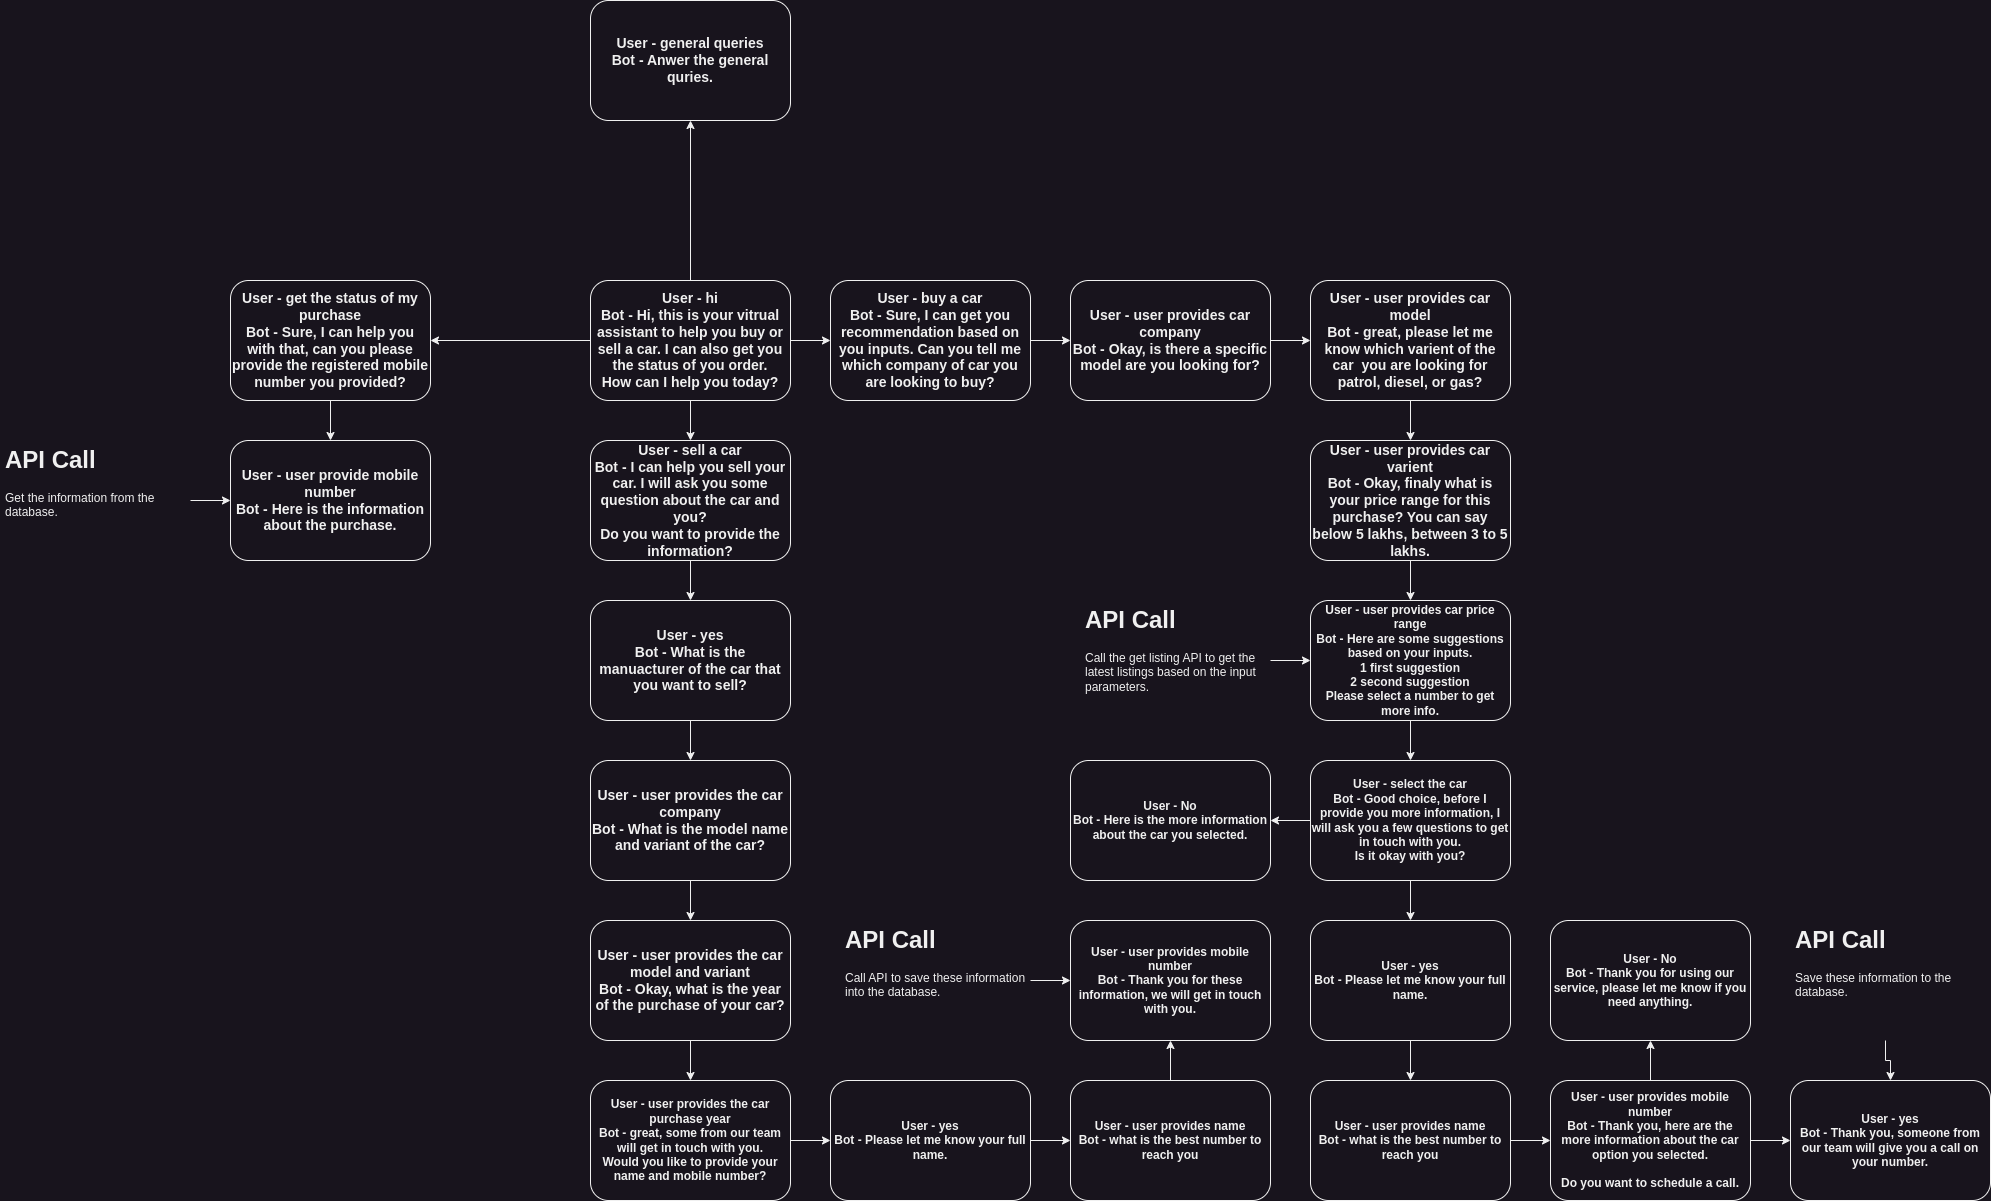

The diagram above was exported from draw.io. Its source (the exported page's mxGraphModel, read from the mxfile embedded in the PNG):
<mxGraphModel dx="1947" dy="1692" grid="1" gridSize="10" guides="1" tooltips="1" connect="1" arrows="1" fold="1" page="1" pageScale="1" pageWidth="827" pageHeight="1169" math="0" shadow="0">
  <root>
    <mxCell id="0" />
    <mxCell id="1" parent="0" />
    <mxCell id="mabKHqCAzxkNhyvPXsgx-4" value="" style="edgeStyle=orthogonalEdgeStyle;rounded=0;orthogonalLoop=1;jettySize=auto;html=1;" parent="1" source="mabKHqCAzxkNhyvPXsgx-1" target="mabKHqCAzxkNhyvPXsgx-3" edge="1">
      <mxGeometry relative="1" as="geometry" />
    </mxCell>
    <mxCell id="eGzTbKaTsQihf1F2vK01-3" value="" style="edgeStyle=orthogonalEdgeStyle;rounded=0;orthogonalLoop=1;jettySize=auto;html=1;" edge="1" parent="1" source="mabKHqCAzxkNhyvPXsgx-1" target="eGzTbKaTsQihf1F2vK01-2">
      <mxGeometry relative="1" as="geometry" />
    </mxCell>
    <mxCell id="eGzTbKaTsQihf1F2vK01-25" style="edgeStyle=orthogonalEdgeStyle;rounded=0;orthogonalLoop=1;jettySize=auto;html=1;" edge="1" parent="1" source="mabKHqCAzxkNhyvPXsgx-1" target="eGzTbKaTsQihf1F2vK01-24">
      <mxGeometry relative="1" as="geometry" />
    </mxCell>
    <mxCell id="eGzTbKaTsQihf1F2vK01-31" style="edgeStyle=orthogonalEdgeStyle;rounded=0;orthogonalLoop=1;jettySize=auto;html=1;entryX=0.5;entryY=1;entryDx=0;entryDy=0;" edge="1" parent="1" source="mabKHqCAzxkNhyvPXsgx-1" target="eGzTbKaTsQihf1F2vK01-30">
      <mxGeometry relative="1" as="geometry" />
    </mxCell>
    <mxCell id="mabKHqCAzxkNhyvPXsgx-1" value="&lt;b&gt;&lt;font style=&quot;font-size: 14px;&quot;&gt;User - hi&lt;br&gt;Bot - Hi, this is your vitrual assistant to help you buy or sell a car. I can also get you the status of you order.&lt;br&gt;How can I help you today?&lt;/font&gt;&lt;/b&gt;" style="rounded=1;whiteSpace=wrap;html=1;" parent="1" vertex="1">
      <mxGeometry x="120" y="120" width="200" height="120" as="geometry" />
    </mxCell>
    <mxCell id="mabKHqCAzxkNhyvPXsgx-6" value="" style="edgeStyle=orthogonalEdgeStyle;rounded=0;orthogonalLoop=1;jettySize=auto;html=1;" parent="1" source="mabKHqCAzxkNhyvPXsgx-3" target="mabKHqCAzxkNhyvPXsgx-5" edge="1">
      <mxGeometry relative="1" as="geometry" />
    </mxCell>
    <mxCell id="mabKHqCAzxkNhyvPXsgx-3" value="&lt;b&gt;&lt;font style=&quot;font-size: 14px;&quot;&gt;User - buy a car&lt;br&gt;Bot - Sure, I can get you recommendation based on you inputs. Can you tell me which company of car you are looking to buy?&lt;/font&gt;&lt;/b&gt;" style="rounded=1;whiteSpace=wrap;html=1;" parent="1" vertex="1">
      <mxGeometry x="360" y="120" width="200" height="120" as="geometry" />
    </mxCell>
    <mxCell id="mabKHqCAzxkNhyvPXsgx-8" value="" style="edgeStyle=orthogonalEdgeStyle;rounded=0;orthogonalLoop=1;jettySize=auto;html=1;" parent="1" source="mabKHqCAzxkNhyvPXsgx-5" target="mabKHqCAzxkNhyvPXsgx-7" edge="1">
      <mxGeometry relative="1" as="geometry" />
    </mxCell>
    <mxCell id="mabKHqCAzxkNhyvPXsgx-5" value="&lt;b&gt;&lt;font style=&quot;font-size: 14px;&quot;&gt;User - user provides car company&lt;br&gt;Bot - Okay, is there a specific model are you looking for?&lt;/font&gt;&lt;/b&gt;" style="rounded=1;whiteSpace=wrap;html=1;" parent="1" vertex="1">
      <mxGeometry x="600" y="120" width="200" height="120" as="geometry" />
    </mxCell>
    <mxCell id="mabKHqCAzxkNhyvPXsgx-10" value="" style="edgeStyle=orthogonalEdgeStyle;rounded=0;orthogonalLoop=1;jettySize=auto;html=1;" parent="1" source="mabKHqCAzxkNhyvPXsgx-7" target="mabKHqCAzxkNhyvPXsgx-9" edge="1">
      <mxGeometry relative="1" as="geometry" />
    </mxCell>
    <mxCell id="mabKHqCAzxkNhyvPXsgx-7" value="&lt;b&gt;&lt;font style=&quot;font-size: 14px;&quot;&gt;User - user provides car model&lt;br&gt;Bot - great, please let me know which varient of the car&amp;nbsp; you are looking for patrol, diesel, or gas?&lt;/font&gt;&lt;/b&gt;" style="rounded=1;whiteSpace=wrap;html=1;" parent="1" vertex="1">
      <mxGeometry x="840" y="120" width="200" height="120" as="geometry" />
    </mxCell>
    <mxCell id="mabKHqCAzxkNhyvPXsgx-12" value="" style="edgeStyle=orthogonalEdgeStyle;rounded=0;orthogonalLoop=1;jettySize=auto;html=1;" parent="1" source="mabKHqCAzxkNhyvPXsgx-9" target="mabKHqCAzxkNhyvPXsgx-11" edge="1">
      <mxGeometry relative="1" as="geometry" />
    </mxCell>
    <mxCell id="mabKHqCAzxkNhyvPXsgx-9" value="&lt;b&gt;&lt;font style=&quot;font-size: 14px;&quot;&gt;User - user provides car varient&lt;br&gt;Bot - Okay, finaly what is your price range for this purchase? You can say below 5 lakhs, between 3 to 5 lakhs.&lt;/font&gt;&lt;/b&gt;" style="rounded=1;whiteSpace=wrap;html=1;" parent="1" vertex="1">
      <mxGeometry x="840" y="280" width="200" height="120" as="geometry" />
    </mxCell>
    <mxCell id="mabKHqCAzxkNhyvPXsgx-14" value="" style="edgeStyle=orthogonalEdgeStyle;rounded=0;orthogonalLoop=1;jettySize=auto;html=1;" parent="1" source="mabKHqCAzxkNhyvPXsgx-11" target="mabKHqCAzxkNhyvPXsgx-13" edge="1">
      <mxGeometry relative="1" as="geometry" />
    </mxCell>
    <mxCell id="mabKHqCAzxkNhyvPXsgx-11" value="&lt;b&gt;&lt;font style=&quot;&quot;&gt;&lt;font style=&quot;font-size: 12px;&quot;&gt;User - user provides car price range&lt;br&gt;Bot - Here are some suggestions based on your inputs.&lt;br&gt;1 first suggestion&lt;br&gt;2 second suggestion&lt;br&gt;Please select a number to get more info.&lt;/font&gt;&lt;br&gt;&lt;/font&gt;&lt;/b&gt;" style="rounded=1;whiteSpace=wrap;html=1;" parent="1" vertex="1">
      <mxGeometry x="840" y="440" width="200" height="120" as="geometry" />
    </mxCell>
    <mxCell id="mabKHqCAzxkNhyvPXsgx-17" value="" style="edgeStyle=orthogonalEdgeStyle;rounded=0;orthogonalLoop=1;jettySize=auto;html=1;" parent="1" source="mabKHqCAzxkNhyvPXsgx-13" target="mabKHqCAzxkNhyvPXsgx-16" edge="1">
      <mxGeometry relative="1" as="geometry" />
    </mxCell>
    <mxCell id="mabKHqCAzxkNhyvPXsgx-19" value="" style="edgeStyle=orthogonalEdgeStyle;rounded=0;orthogonalLoop=1;jettySize=auto;html=1;" parent="1" source="mabKHqCAzxkNhyvPXsgx-13" target="mabKHqCAzxkNhyvPXsgx-15" edge="1">
      <mxGeometry relative="1" as="geometry" />
    </mxCell>
    <mxCell id="mabKHqCAzxkNhyvPXsgx-13" value="&lt;b&gt;&lt;font style=&quot;&quot;&gt;&lt;font style=&quot;font-size: 12px;&quot;&gt;User - select the car&lt;br&gt;Bot - Good choice, before I provide you more information, I will ask you a few questions to get in touch with you.&lt;br&gt;&lt;/font&gt;Is it okay with you?&lt;br&gt;&lt;/font&gt;&lt;/b&gt;" style="rounded=1;whiteSpace=wrap;html=1;" parent="1" vertex="1">
      <mxGeometry x="840" y="600" width="200" height="120" as="geometry" />
    </mxCell>
    <mxCell id="mabKHqCAzxkNhyvPXsgx-21" value="" style="edgeStyle=orthogonalEdgeStyle;rounded=0;orthogonalLoop=1;jettySize=auto;html=1;" parent="1" source="mabKHqCAzxkNhyvPXsgx-15" target="mabKHqCAzxkNhyvPXsgx-20" edge="1">
      <mxGeometry relative="1" as="geometry" />
    </mxCell>
    <mxCell id="mabKHqCAzxkNhyvPXsgx-15" value="&lt;b&gt;&lt;font style=&quot;&quot;&gt;&lt;font style=&quot;font-size: 12px;&quot;&gt;User - yes&lt;br&gt;Bot - Please let me know your full name.&lt;/font&gt;&lt;br&gt;&lt;/font&gt;&lt;/b&gt;" style="rounded=1;whiteSpace=wrap;html=1;" parent="1" vertex="1">
      <mxGeometry x="840" y="760" width="200" height="120" as="geometry" />
    </mxCell>
    <mxCell id="mabKHqCAzxkNhyvPXsgx-16" value="&lt;b&gt;&lt;font style=&quot;&quot;&gt;&lt;font style=&quot;font-size: 12px;&quot;&gt;User - No&lt;br&gt;Bot - Here is the more information about the car you selected.&lt;/font&gt;&lt;br&gt;&lt;/font&gt;&lt;/b&gt;" style="rounded=1;whiteSpace=wrap;html=1;" parent="1" vertex="1">
      <mxGeometry x="600" y="600" width="200" height="120" as="geometry" />
    </mxCell>
    <mxCell id="mabKHqCAzxkNhyvPXsgx-26" value="" style="edgeStyle=orthogonalEdgeStyle;rounded=0;orthogonalLoop=1;jettySize=auto;html=1;" parent="1" source="mabKHqCAzxkNhyvPXsgx-20" target="mabKHqCAzxkNhyvPXsgx-25" edge="1">
      <mxGeometry relative="1" as="geometry" />
    </mxCell>
    <mxCell id="mabKHqCAzxkNhyvPXsgx-20" value="&lt;b&gt;&lt;font style=&quot;&quot;&gt;&lt;font style=&quot;font-size: 12px;&quot;&gt;User - user provides name&lt;br&gt;Bot - what is the best number to reach you&lt;/font&gt;&lt;br&gt;&lt;/font&gt;&lt;/b&gt;" style="rounded=1;whiteSpace=wrap;html=1;" parent="1" vertex="1">
      <mxGeometry x="840" y="920" width="200" height="120" as="geometry" />
    </mxCell>
    <mxCell id="mabKHqCAzxkNhyvPXsgx-24" value="" style="edgeStyle=orthogonalEdgeStyle;rounded=0;orthogonalLoop=1;jettySize=auto;html=1;" parent="1" source="mabKHqCAzxkNhyvPXsgx-23" target="mabKHqCAzxkNhyvPXsgx-11" edge="1">
      <mxGeometry relative="1" as="geometry" />
    </mxCell>
    <mxCell id="mabKHqCAzxkNhyvPXsgx-23" value="&lt;h1&gt;API Call&lt;/h1&gt;&lt;p&gt;Call the get listing API to get the latest listings based on the input parameters.&lt;/p&gt;" style="text;html=1;strokeColor=none;fillColor=none;spacing=5;spacingTop=-20;whiteSpace=wrap;overflow=hidden;rounded=0;" parent="1" vertex="1">
      <mxGeometry x="610" y="440" width="190" height="120" as="geometry" />
    </mxCell>
    <mxCell id="mabKHqCAzxkNhyvPXsgx-28" value="" style="edgeStyle=orthogonalEdgeStyle;rounded=0;orthogonalLoop=1;jettySize=auto;html=1;" parent="1" source="mabKHqCAzxkNhyvPXsgx-25" target="mabKHqCAzxkNhyvPXsgx-27" edge="1">
      <mxGeometry relative="1" as="geometry" />
    </mxCell>
    <mxCell id="eGzTbKaTsQihf1F2vK01-1" value="" style="edgeStyle=orthogonalEdgeStyle;rounded=0;orthogonalLoop=1;jettySize=auto;html=1;" edge="1" parent="1" source="mabKHqCAzxkNhyvPXsgx-25" target="mabKHqCAzxkNhyvPXsgx-29">
      <mxGeometry relative="1" as="geometry" />
    </mxCell>
    <mxCell id="mabKHqCAzxkNhyvPXsgx-25" value="&lt;b&gt;&lt;font style=&quot;&quot;&gt;&lt;font style=&quot;font-size: 12px;&quot;&gt;User - user provides mobile number&lt;br&gt;Bot - Thank you, here are the more information about the car option you selected.&lt;br&gt;&lt;/font&gt;&lt;br&gt;Do you want to schedule a call.&lt;br&gt;&lt;/font&gt;&lt;/b&gt;" style="rounded=1;whiteSpace=wrap;html=1;" parent="1" vertex="1">
      <mxGeometry x="1080" y="920" width="200" height="120" as="geometry" />
    </mxCell>
    <mxCell id="mabKHqCAzxkNhyvPXsgx-27" value="&lt;b&gt;&lt;font style=&quot;&quot;&gt;&lt;font style=&quot;font-size: 12px;&quot;&gt;User - yes&lt;br&gt;Bot - Thank you, someone from our team will give you a call on your number.&lt;/font&gt;&lt;br&gt;&lt;/font&gt;&lt;/b&gt;" style="rounded=1;whiteSpace=wrap;html=1;" parent="1" vertex="1">
      <mxGeometry x="1320" y="920" width="200" height="120" as="geometry" />
    </mxCell>
    <mxCell id="mabKHqCAzxkNhyvPXsgx-29" value="&lt;b&gt;&lt;font style=&quot;&quot;&gt;&lt;font style=&quot;font-size: 12px;&quot;&gt;User - No&lt;br&gt;Bot - Thank you for using our service, please let me know if you need anything.&lt;/font&gt;&lt;br&gt;&lt;/font&gt;&lt;/b&gt;" style="rounded=1;whiteSpace=wrap;html=1;" parent="1" vertex="1">
      <mxGeometry x="1080" y="760" width="200" height="120" as="geometry" />
    </mxCell>
    <mxCell id="eGzTbKaTsQihf1F2vK01-5" value="" style="edgeStyle=orthogonalEdgeStyle;rounded=0;orthogonalLoop=1;jettySize=auto;html=1;" edge="1" parent="1" source="eGzTbKaTsQihf1F2vK01-2" target="eGzTbKaTsQihf1F2vK01-4">
      <mxGeometry relative="1" as="geometry" />
    </mxCell>
    <mxCell id="eGzTbKaTsQihf1F2vK01-2" value="&lt;b&gt;&lt;font style=&quot;font-size: 14px;&quot;&gt;User - sell a car&lt;br&gt;Bot - I can help you sell your car. I will ask you some question about the car and you?&lt;br&gt;Do you want to provide the information?&lt;br&gt;&lt;/font&gt;&lt;/b&gt;" style="rounded=1;whiteSpace=wrap;html=1;" vertex="1" parent="1">
      <mxGeometry x="120" y="280" width="200" height="120" as="geometry" />
    </mxCell>
    <mxCell id="eGzTbKaTsQihf1F2vK01-7" value="" style="edgeStyle=orthogonalEdgeStyle;rounded=0;orthogonalLoop=1;jettySize=auto;html=1;" edge="1" parent="1" source="eGzTbKaTsQihf1F2vK01-4" target="eGzTbKaTsQihf1F2vK01-6">
      <mxGeometry relative="1" as="geometry" />
    </mxCell>
    <mxCell id="eGzTbKaTsQihf1F2vK01-4" value="&lt;b&gt;&lt;font style=&quot;font-size: 14px;&quot;&gt;User - yes&lt;br&gt;Bot - What is the manuacturer of the car that you want to sell?&lt;/font&gt;&lt;/b&gt;" style="rounded=1;whiteSpace=wrap;html=1;" vertex="1" parent="1">
      <mxGeometry x="120" y="440" width="200" height="120" as="geometry" />
    </mxCell>
    <mxCell id="eGzTbKaTsQihf1F2vK01-9" value="" style="edgeStyle=orthogonalEdgeStyle;rounded=0;orthogonalLoop=1;jettySize=auto;html=1;" edge="1" parent="1" source="eGzTbKaTsQihf1F2vK01-6" target="eGzTbKaTsQihf1F2vK01-8">
      <mxGeometry relative="1" as="geometry" />
    </mxCell>
    <mxCell id="eGzTbKaTsQihf1F2vK01-6" value="&lt;b&gt;&lt;font style=&quot;font-size: 14px;&quot;&gt;User - user provides the car company&lt;br&gt;Bot - What is the model name and variant of the car?&lt;/font&gt;&lt;/b&gt;" style="rounded=1;whiteSpace=wrap;html=1;" vertex="1" parent="1">
      <mxGeometry x="120" y="600" width="200" height="120" as="geometry" />
    </mxCell>
    <mxCell id="eGzTbKaTsQihf1F2vK01-11" value="" style="edgeStyle=orthogonalEdgeStyle;rounded=0;orthogonalLoop=1;jettySize=auto;html=1;" edge="1" parent="1" source="eGzTbKaTsQihf1F2vK01-8" target="eGzTbKaTsQihf1F2vK01-10">
      <mxGeometry relative="1" as="geometry" />
    </mxCell>
    <mxCell id="eGzTbKaTsQihf1F2vK01-8" value="&lt;b&gt;&lt;font style=&quot;font-size: 14px;&quot;&gt;User - user provides the car model and variant&lt;br&gt;Bot - Okay, what is the year of the purchase of your car?&lt;/font&gt;&lt;/b&gt;" style="rounded=1;whiteSpace=wrap;html=1;" vertex="1" parent="1">
      <mxGeometry x="120" y="760" width="200" height="120" as="geometry" />
    </mxCell>
    <mxCell id="eGzTbKaTsQihf1F2vK01-14" value="" style="edgeStyle=orthogonalEdgeStyle;rounded=0;orthogonalLoop=1;jettySize=auto;html=1;" edge="1" parent="1" source="eGzTbKaTsQihf1F2vK01-10" target="eGzTbKaTsQihf1F2vK01-12">
      <mxGeometry relative="1" as="geometry" />
    </mxCell>
    <mxCell id="eGzTbKaTsQihf1F2vK01-10" value="&lt;b&gt;&lt;font style=&quot;&quot;&gt;&lt;font style=&quot;font-size: 12px;&quot;&gt;User - user provides the car purchase year&lt;br&gt;Bot - great, some from our team will get in touch with you.&lt;br&gt;Would you like to provide your name and mobile number?&lt;/font&gt;&lt;br&gt;&lt;/font&gt;&lt;/b&gt;" style="rounded=1;whiteSpace=wrap;html=1;" vertex="1" parent="1">
      <mxGeometry x="120" y="920" width="200" height="120" as="geometry" />
    </mxCell>
    <mxCell id="eGzTbKaTsQihf1F2vK01-15" value="" style="edgeStyle=orthogonalEdgeStyle;rounded=0;orthogonalLoop=1;jettySize=auto;html=1;" edge="1" parent="1" source="eGzTbKaTsQihf1F2vK01-12" target="eGzTbKaTsQihf1F2vK01-13">
      <mxGeometry relative="1" as="geometry" />
    </mxCell>
    <mxCell id="eGzTbKaTsQihf1F2vK01-12" value="&lt;b&gt;&lt;font style=&quot;&quot;&gt;&lt;font style=&quot;font-size: 12px;&quot;&gt;User - yes&lt;br&gt;Bot - Please let me know your full name.&lt;/font&gt;&lt;br&gt;&lt;/font&gt;&lt;/b&gt;" style="rounded=1;whiteSpace=wrap;html=1;" vertex="1" parent="1">
      <mxGeometry x="360" y="920" width="200" height="120" as="geometry" />
    </mxCell>
    <mxCell id="eGzTbKaTsQihf1F2vK01-19" value="" style="edgeStyle=orthogonalEdgeStyle;rounded=0;orthogonalLoop=1;jettySize=auto;html=1;" edge="1" parent="1" source="eGzTbKaTsQihf1F2vK01-13" target="eGzTbKaTsQihf1F2vK01-18">
      <mxGeometry relative="1" as="geometry" />
    </mxCell>
    <mxCell id="eGzTbKaTsQihf1F2vK01-13" value="&lt;b&gt;&lt;font style=&quot;&quot;&gt;&lt;font style=&quot;font-size: 12px;&quot;&gt;User - user provides name&lt;br&gt;Bot - what is the best number to reach you&lt;/font&gt;&lt;br&gt;&lt;/font&gt;&lt;/b&gt;" style="rounded=1;whiteSpace=wrap;html=1;" vertex="1" parent="1">
      <mxGeometry x="600" y="920" width="200" height="120" as="geometry" />
    </mxCell>
    <mxCell id="eGzTbKaTsQihf1F2vK01-18" value="&lt;b&gt;&lt;font style=&quot;&quot;&gt;&lt;font style=&quot;font-size: 12px;&quot;&gt;User - user provides mobile number&lt;br&gt;Bot - Thank you for these information, we will get in touch with you.&lt;/font&gt;&lt;br&gt;&lt;/font&gt;&lt;/b&gt;" style="rounded=1;whiteSpace=wrap;html=1;" vertex="1" parent="1">
      <mxGeometry x="600" y="760" width="200" height="120" as="geometry" />
    </mxCell>
    <mxCell id="eGzTbKaTsQihf1F2vK01-21" value="" style="edgeStyle=orthogonalEdgeStyle;rounded=0;orthogonalLoop=1;jettySize=auto;html=1;" edge="1" parent="1" source="eGzTbKaTsQihf1F2vK01-20" target="eGzTbKaTsQihf1F2vK01-18">
      <mxGeometry relative="1" as="geometry" />
    </mxCell>
    <mxCell id="eGzTbKaTsQihf1F2vK01-20" value="&lt;h1&gt;API Call&lt;/h1&gt;&lt;div&gt;Call API to save these information into the database.&lt;/div&gt;" style="text;html=1;strokeColor=none;fillColor=none;spacing=5;spacingTop=-20;whiteSpace=wrap;overflow=hidden;rounded=0;" vertex="1" parent="1">
      <mxGeometry x="370" y="760" width="190" height="120" as="geometry" />
    </mxCell>
    <mxCell id="eGzTbKaTsQihf1F2vK01-23" value="" style="edgeStyle=orthogonalEdgeStyle;rounded=0;orthogonalLoop=1;jettySize=auto;html=1;" edge="1" parent="1" source="eGzTbKaTsQihf1F2vK01-22" target="mabKHqCAzxkNhyvPXsgx-27">
      <mxGeometry relative="1" as="geometry" />
    </mxCell>
    <mxCell id="eGzTbKaTsQihf1F2vK01-22" value="&lt;h1&gt;API Call&lt;/h1&gt;&lt;p&gt;Save these information to the database.&lt;/p&gt;" style="text;html=1;strokeColor=none;fillColor=none;spacing=5;spacingTop=-20;whiteSpace=wrap;overflow=hidden;rounded=0;" vertex="1" parent="1">
      <mxGeometry x="1320" y="760" width="190" height="120" as="geometry" />
    </mxCell>
    <mxCell id="eGzTbKaTsQihf1F2vK01-27" value="" style="edgeStyle=orthogonalEdgeStyle;rounded=0;orthogonalLoop=1;jettySize=auto;html=1;" edge="1" parent="1" source="eGzTbKaTsQihf1F2vK01-24" target="eGzTbKaTsQihf1F2vK01-26">
      <mxGeometry relative="1" as="geometry" />
    </mxCell>
    <mxCell id="eGzTbKaTsQihf1F2vK01-24" value="&lt;b&gt;&lt;font style=&quot;font-size: 14px;&quot;&gt;User - get the status of my purchase&lt;br&gt;Bot - Sure, I can help you with that, can you please provide the registered mobile number you provided?&lt;/font&gt;&lt;/b&gt;" style="rounded=1;whiteSpace=wrap;html=1;" vertex="1" parent="1">
      <mxGeometry x="-240" y="120" width="200" height="120" as="geometry" />
    </mxCell>
    <mxCell id="eGzTbKaTsQihf1F2vK01-26" value="&lt;b&gt;&lt;font style=&quot;font-size: 14px;&quot;&gt;User - user provide mobile number&lt;br&gt;Bot - Here is the information about the purchase.&lt;/font&gt;&lt;/b&gt;" style="rounded=1;whiteSpace=wrap;html=1;" vertex="1" parent="1">
      <mxGeometry x="-240" y="280" width="200" height="120" as="geometry" />
    </mxCell>
    <mxCell id="eGzTbKaTsQihf1F2vK01-29" value="" style="edgeStyle=orthogonalEdgeStyle;rounded=0;orthogonalLoop=1;jettySize=auto;html=1;" edge="1" parent="1" source="eGzTbKaTsQihf1F2vK01-28" target="eGzTbKaTsQihf1F2vK01-26">
      <mxGeometry relative="1" as="geometry" />
    </mxCell>
    <mxCell id="eGzTbKaTsQihf1F2vK01-28" value="&lt;h1&gt;API Call&lt;/h1&gt;&lt;div&gt;Get the information from the database.&lt;/div&gt;" style="text;html=1;strokeColor=none;fillColor=none;spacing=5;spacingTop=-20;whiteSpace=wrap;overflow=hidden;rounded=0;" vertex="1" parent="1">
      <mxGeometry x="-470" y="280" width="190" height="120" as="geometry" />
    </mxCell>
    <mxCell id="eGzTbKaTsQihf1F2vK01-30" value="&lt;b&gt;&lt;font style=&quot;font-size: 14px;&quot;&gt;User - general queries&lt;br&gt;Bot - Anwer the general quries.&lt;/font&gt;&lt;/b&gt;" style="rounded=1;whiteSpace=wrap;html=1;" vertex="1" parent="1">
      <mxGeometry x="120" y="-160" width="200" height="120" as="geometry" />
    </mxCell>
  </root>
</mxGraphModel>